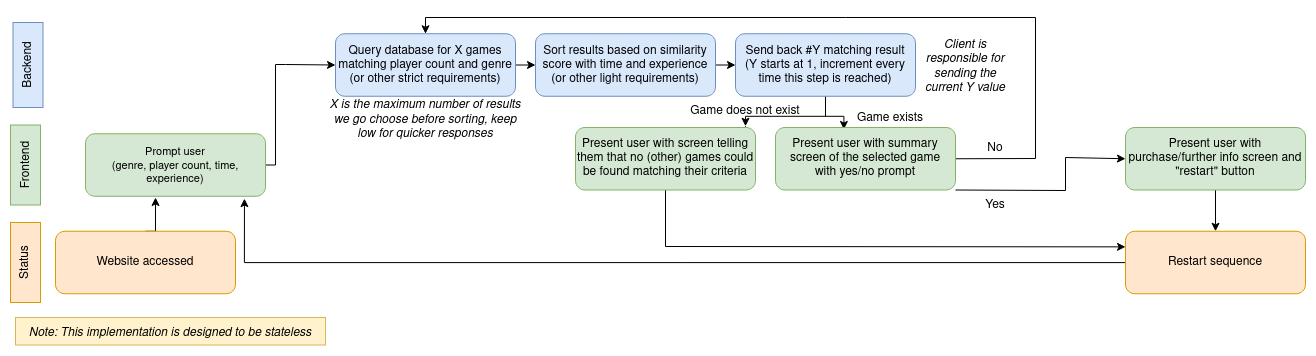

The diagram above was exported from draw.io. Its source (the exported page's mxGraphModel, read from the mxfile embedded in the PNG):
<mxGraphModel dx="1422" dy="792" grid="1" gridSize="10" guides="1" tooltips="1" connect="1" arrows="1" fold="1" page="1" pageScale="1" pageWidth="4000" pageHeight="1100" math="0" shadow="0">
  <root>
    <mxCell id="0" />
    <mxCell id="1" parent="0" />
    <mxCell id="8-aERxf0yDKiKXo7WRM6-2" value="Status" style="text;html=1;strokeColor=#d79b00;fillColor=#ffe6cc;align=center;verticalAlign=middle;whiteSpace=wrap;rounded=0;rotation=270;" parent="1" vertex="1">
      <mxGeometry y="370" width="80" height="30" as="geometry" />
    </mxCell>
    <mxCell id="8-aERxf0yDKiKXo7WRM6-3" value="&lt;div&gt;Backend&lt;/div&gt;" style="text;html=1;strokeColor=#6c8ebf;fillColor=#dae8fc;align=center;verticalAlign=middle;whiteSpace=wrap;rounded=0;rotation=270;" parent="1" vertex="1">
      <mxGeometry y="172.5" width="85" height="30" as="geometry" />
    </mxCell>
    <mxCell id="8-aERxf0yDKiKXo7WRM6-4" value="&lt;div&gt;Frontend&lt;/div&gt;" style="text;html=1;strokeColor=#82b366;fillColor=#d5e8d4;align=center;verticalAlign=middle;whiteSpace=wrap;rounded=0;rotation=270;" parent="1" vertex="1">
      <mxGeometry y="272.5" width="80" height="30" as="geometry" />
    </mxCell>
    <mxCell id="8-aERxf0yDKiKXo7WRM6-25" style="edgeStyle=orthogonalEdgeStyle;rounded=0;orthogonalLoop=1;jettySize=auto;html=1;exitX=1;exitY=0.5;exitDx=0;exitDy=0;entryX=0;entryY=0.5;entryDx=0;entryDy=0;fontSize=11;" parent="1" source="8-aERxf0yDKiKXo7WRM6-5" target="8-aERxf0yDKiKXo7WRM6-13" edge="1">
      <mxGeometry relative="1" as="geometry">
        <mxPoint x="300" y="287.5000000000001" as="targetPoint" />
        <Array as="points">
          <mxPoint x="290" y="288" />
          <mxPoint x="290" y="187" />
          <mxPoint x="300" y="187" />
        </Array>
      </mxGeometry>
    </mxCell>
    <mxCell id="8-aERxf0yDKiKXo7WRM6-5" value="&lt;div style=&quot;font-size: 11px&quot;&gt;&lt;font style=&quot;font-size: 11px&quot;&gt;Prompt user&lt;/font&gt;&lt;/div&gt;&lt;div style=&quot;font-size: 11px&quot;&gt;&lt;font style=&quot;font-size: 11px&quot;&gt;(genre, player count, time, experience)&lt;br&gt;&lt;/font&gt;&lt;/div&gt;" style="rounded=1;whiteSpace=wrap;html=1;fillColor=#d5e8d4;strokeColor=#82b366;" parent="1" vertex="1">
      <mxGeometry x="100" y="256.25" width="180" height="62.5" as="geometry" />
    </mxCell>
    <mxCell id="8-aERxf0yDKiKXo7WRM6-27" style="edgeStyle=orthogonalEdgeStyle;rounded=0;orthogonalLoop=1;jettySize=auto;html=1;exitX=1;exitY=0.5;exitDx=0;exitDy=0;fontSize=11;" parent="1" source="8-aERxf0yDKiKXo7WRM6-13" target="8-aERxf0yDKiKXo7WRM6-14" edge="1">
      <mxGeometry relative="1" as="geometry" />
    </mxCell>
    <mxCell id="8-aERxf0yDKiKXo7WRM6-13" value="&lt;div&gt;Query database for X games matching player count and genre&lt;/div&gt;&lt;div&gt;(or other strict requirements)&lt;br&gt;&lt;/div&gt;" style="rounded=1;whiteSpace=wrap;html=1;fillColor=#dae8fc;strokeColor=#6c8ebf;" parent="1" vertex="1">
      <mxGeometry x="350" y="156.25" width="180" height="62.5" as="geometry" />
    </mxCell>
    <mxCell id="8-aERxf0yDKiKXo7WRM6-28" style="edgeStyle=orthogonalEdgeStyle;rounded=0;orthogonalLoop=1;jettySize=auto;html=1;exitX=1;exitY=0.5;exitDx=0;exitDy=0;entryX=0;entryY=0.5;entryDx=0;entryDy=0;fontSize=11;" parent="1" source="8-aERxf0yDKiKXo7WRM6-14" target="8-aERxf0yDKiKXo7WRM6-15" edge="1">
      <mxGeometry relative="1" as="geometry" />
    </mxCell>
    <mxCell id="8-aERxf0yDKiKXo7WRM6-14" value="&lt;div&gt;Sort results based on similarity score with time and experience&lt;/div&gt;&lt;div&gt;(or other light requirements)&lt;br&gt;&lt;/div&gt;" style="rounded=1;whiteSpace=wrap;html=1;fillColor=#dae8fc;strokeColor=#6c8ebf;" parent="1" vertex="1">
      <mxGeometry x="550" y="156.25" width="180" height="62.5" as="geometry" />
    </mxCell>
    <mxCell id="8-aERxf0yDKiKXo7WRM6-33" style="edgeStyle=orthogonalEdgeStyle;rounded=0;orthogonalLoop=1;jettySize=auto;html=1;entryX=0.38;entryY=0.031;entryDx=0;entryDy=0;fontSize=11;entryPerimeter=0;" parent="1" source="8-aERxf0yDKiKXo7WRM6-15" target="8-aERxf0yDKiKXo7WRM6-30" edge="1">
      <mxGeometry relative="1" as="geometry" />
    </mxCell>
    <mxCell id="7gTpTwl-0rHhI5xGmrQy-4" style="edgeStyle=orthogonalEdgeStyle;rounded=0;orthogonalLoop=1;jettySize=auto;html=1;startArrow=none;" parent="1" source="7gTpTwl-0rHhI5xGmrQy-5" target="7gTpTwl-0rHhI5xGmrQy-3" edge="1">
      <mxGeometry relative="1" as="geometry" />
    </mxCell>
    <mxCell id="7gTpTwl-0rHhI5xGmrQy-7" style="edgeStyle=orthogonalEdgeStyle;rounded=0;orthogonalLoop=1;jettySize=auto;html=1;" parent="1" source="8-aERxf0yDKiKXo7WRM6-15" target="7gTpTwl-0rHhI5xGmrQy-5" edge="1">
      <mxGeometry relative="1" as="geometry" />
    </mxCell>
    <mxCell id="8-aERxf0yDKiKXo7WRM6-15" value="&lt;div&gt;Send back #Y matching result&lt;/div&gt;&lt;div&gt;(Y starts at 1, increment every time this step is reached)&lt;br&gt;&lt;/div&gt;" style="rounded=1;whiteSpace=wrap;html=1;fillColor=#dae8fc;strokeColor=#6c8ebf;" parent="1" vertex="1">
      <mxGeometry x="750" y="156.25" width="180" height="62.5" as="geometry" />
    </mxCell>
    <mxCell id="8-aERxf0yDKiKXo7WRM6-24" style="edgeStyle=orthogonalEdgeStyle;rounded=0;orthogonalLoop=1;jettySize=auto;html=1;exitX=0.5;exitY=0;exitDx=0;exitDy=0;entryX=0.389;entryY=1.02;entryDx=0;entryDy=0;entryPerimeter=0;fontSize=11;" parent="1" source="8-aERxf0yDKiKXo7WRM6-18" target="8-aERxf0yDKiKXo7WRM6-5" edge="1">
      <mxGeometry relative="1" as="geometry" />
    </mxCell>
    <mxCell id="8-aERxf0yDKiKXo7WRM6-18" value="Website accessed" style="rounded=1;whiteSpace=wrap;html=1;fillColor=#ffe6cc;strokeColor=#d79b00;sketch=0;glass=0;shadow=0;" parent="1" vertex="1">
      <mxGeometry x="70" y="353.75" width="180" height="62.5" as="geometry" />
    </mxCell>
    <mxCell id="7gTpTwl-0rHhI5xGmrQy-12" style="rounded=0;orthogonalLoop=1;jettySize=auto;html=1;exitX=1;exitY=0.5;exitDx=0;exitDy=0;entryX=0.5;entryY=0;entryDx=0;entryDy=0;" parent="1" source="8-aERxf0yDKiKXo7WRM6-30" target="8-aERxf0yDKiKXo7WRM6-13" edge="1">
      <mxGeometry relative="1" as="geometry">
        <mxPoint x="830" y="140" as="targetPoint" />
        <Array as="points">
          <mxPoint x="1050" y="281" />
          <mxPoint x="1050" y="140" />
          <mxPoint x="860" y="140" />
          <mxPoint x="440" y="140" />
        </Array>
      </mxGeometry>
    </mxCell>
    <mxCell id="7gTpTwl-0rHhI5xGmrQy-13" style="edgeStyle=none;rounded=0;orthogonalLoop=1;jettySize=auto;html=1;exitX=1;exitY=1;exitDx=0;exitDy=0;entryX=0;entryY=0.5;entryDx=0;entryDy=0;" parent="1" source="8-aERxf0yDKiKXo7WRM6-30" target="7gTpTwl-0rHhI5xGmrQy-18" edge="1">
      <mxGeometry relative="1" as="geometry">
        <mxPoint x="1270" y="260" as="targetPoint" />
        <Array as="points">
          <mxPoint x="1080" y="313" />
          <mxPoint x="1080" y="280" />
        </Array>
      </mxGeometry>
    </mxCell>
    <mxCell id="8-aERxf0yDKiKXo7WRM6-30" value="&lt;div&gt;Present user with summary screen of the selected game&lt;/div&gt;&lt;div&gt;with yes/no prompt&lt;br&gt;&lt;/div&gt;" style="rounded=1;whiteSpace=wrap;html=1;fillColor=#d5e8d4;strokeColor=#82b366;" parent="1" vertex="1">
      <mxGeometry x="790" y="250" width="180" height="62.5" as="geometry" />
    </mxCell>
    <mxCell id="7gTpTwl-0rHhI5xGmrQy-2" value="Game exists" style="text;html=1;strokeColor=none;fillColor=none;align=center;verticalAlign=middle;whiteSpace=wrap;rounded=0;" parent="1" vertex="1">
      <mxGeometry x="850" y="226.25" width="110" height="30" as="geometry" />
    </mxCell>
    <mxCell id="7gTpTwl-0rHhI5xGmrQy-9" style="edgeStyle=orthogonalEdgeStyle;rounded=0;orthogonalLoop=1;jettySize=auto;html=1;entryX=0.883;entryY=1.038;entryDx=0;entryDy=0;entryPerimeter=0;" parent="1" source="7gTpTwl-0rHhI5xGmrQy-29" target="8-aERxf0yDKiKXo7WRM6-5" edge="1">
      <mxGeometry relative="1" as="geometry">
        <mxPoint x="260" y="320" as="targetPoint" />
        <Array as="points">
          <mxPoint x="259" y="385" />
        </Array>
      </mxGeometry>
    </mxCell>
    <mxCell id="7gTpTwl-0rHhI5xGmrQy-30" style="edgeStyle=none;rounded=0;orthogonalLoop=1;jettySize=auto;html=1;entryX=0;entryY=0.25;entryDx=0;entryDy=0;" parent="1" source="7gTpTwl-0rHhI5xGmrQy-3" target="7gTpTwl-0rHhI5xGmrQy-29" edge="1">
      <mxGeometry relative="1" as="geometry">
        <Array as="points">
          <mxPoint x="680" y="369" />
        </Array>
      </mxGeometry>
    </mxCell>
    <mxCell id="7gTpTwl-0rHhI5xGmrQy-3" value="&lt;div&gt;Present user with screen telling them that no (other) games could be found matching their criteria&lt;br&gt;&lt;/div&gt;" style="rounded=1;whiteSpace=wrap;html=1;fillColor=#d5e8d4;strokeColor=#82b366;" parent="1" vertex="1">
      <mxGeometry x="590" y="250" width="180" height="62.5" as="geometry" />
    </mxCell>
    <mxCell id="7gTpTwl-0rHhI5xGmrQy-5" value="Game does not exist" style="text;html=1;strokeColor=none;fillColor=none;align=center;verticalAlign=middle;whiteSpace=wrap;rounded=0;" parent="1" vertex="1">
      <mxGeometry x="700" y="218.75" width="120" height="30" as="geometry" />
    </mxCell>
    <mxCell id="7gTpTwl-0rHhI5xGmrQy-16" value="No" style="text;html=1;strokeColor=none;fillColor=none;align=center;verticalAlign=middle;whiteSpace=wrap;rounded=0;rotation=0;" parent="1" vertex="1">
      <mxGeometry x="970" y="256.25" width="80" height="30" as="geometry" />
    </mxCell>
    <mxCell id="7gTpTwl-0rHhI5xGmrQy-17" value="Yes" style="text;html=1;strokeColor=none;fillColor=none;align=center;verticalAlign=middle;whiteSpace=wrap;rounded=0;rotation=0;" parent="1" vertex="1">
      <mxGeometry x="970" y="312.5" width="80" height="30" as="geometry" />
    </mxCell>
    <mxCell id="hKfpQ9PqOfBe8BzZ9uHj-1" style="edgeStyle=orthogonalEdgeStyle;rounded=0;orthogonalLoop=1;jettySize=auto;html=1;entryX=0.5;entryY=0;entryDx=0;entryDy=0;" edge="1" parent="1" source="7gTpTwl-0rHhI5xGmrQy-18" target="7gTpTwl-0rHhI5xGmrQy-29">
      <mxGeometry relative="1" as="geometry" />
    </mxCell>
    <mxCell id="7gTpTwl-0rHhI5xGmrQy-18" value="&lt;div&gt;Present user with purchase/further info screen and &lt;br&gt;&quot;restart&quot; button&lt;br&gt;&lt;/div&gt;" style="rounded=1;whiteSpace=wrap;html=1;fillColor=#d5e8d4;strokeColor=#82b366;" parent="1" vertex="1">
      <mxGeometry x="1140" y="250" width="180" height="62.5" as="geometry" />
    </mxCell>
    <mxCell id="7gTpTwl-0rHhI5xGmrQy-29" value="Restart sequence" style="rounded=1;whiteSpace=wrap;html=1;fillColor=#ffe6cc;strokeColor=#d79b00;sketch=0;glass=0;shadow=0;" parent="1" vertex="1">
      <mxGeometry x="1140" y="353.75" width="180" height="62.5" as="geometry" />
    </mxCell>
    <mxCell id="hKfpQ9PqOfBe8BzZ9uHj-3" value="X is the maximum number of results we go choose before sorting, keep low for quicker responses" style="text;html=1;strokeColor=none;fillColor=none;align=center;verticalAlign=middle;whiteSpace=wrap;rounded=0;fontStyle=2" vertex="1" parent="1">
      <mxGeometry x="340" y="226.25" width="200" height="30" as="geometry" />
    </mxCell>
    <mxCell id="hKfpQ9PqOfBe8BzZ9uHj-4" value="Client is responsible for sending the current Y value" style="text;html=1;strokeColor=none;fillColor=none;align=center;verticalAlign=middle;whiteSpace=wrap;rounded=0;fontStyle=2" vertex="1" parent="1">
      <mxGeometry x="930" y="156.25" width="100" height="63.75" as="geometry" />
    </mxCell>
    <mxCell id="hKfpQ9PqOfBe8BzZ9uHj-5" value="Note: This implementation is designed to be stateless" style="text;html=1;strokeColor=#d6b656;fillColor=#fff2cc;align=center;verticalAlign=middle;whiteSpace=wrap;rounded=0;fontStyle=2" vertex="1" parent="1">
      <mxGeometry x="30" y="440" width="310" height="27.5" as="geometry" />
    </mxCell>
  </root>
</mxGraphModel>